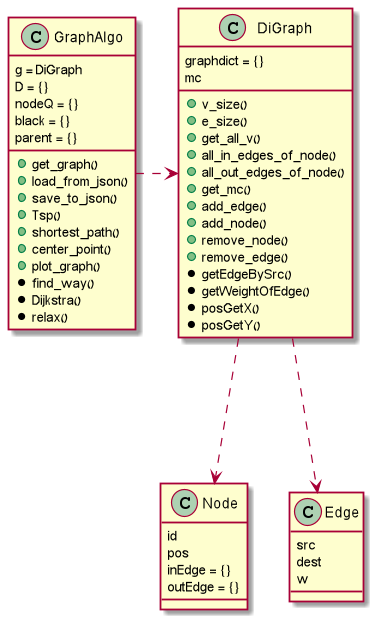

The diagram above was rendered by PlantUML. Its source (embedded in the PNG):
@startuml
'https://plantuml.com/class-diagram

class DiGraph
class GraphAlgo
class Node
class Edge

GraphAlgo .> DiGraph
DiGraph ...>Node
DiGraph ...>Edge

class DiGraph{
graphdict = {}
mc
+v_size()
+e_size()
+get_all_v()
+all_in_edges_of_node()
+all_out_edges_of_node()
+get_mc()
+add_edge()
+add_node()
+remove_node()
+remove_edge()
*getEdgeBySrc()
*getWeightOfEdge()
*posGetX()
*posGetY()
}
class GraphAlgo{
g = DiGraph
D = {}
nodeQ = {}
black = {}
parent = {}
+get_graph()
+load_from_json()
+save_to_json()
+Tsp()
+shortest_path()
+center_point()
+plot_graph()
*find_way()
*Dijkstra()
*relax()
}
class Node{
id
pos
inEdge = {}
outEdge = {}
}
class Edge{
src
dest
w
}










@enduml